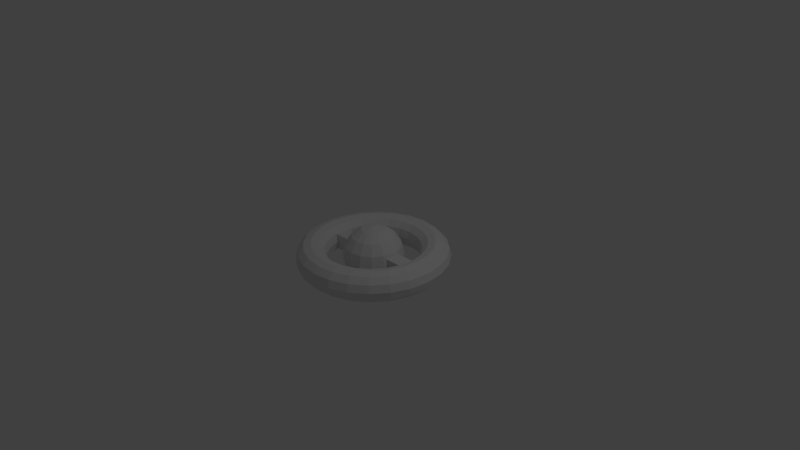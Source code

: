 # Source: ufo.blend  (saved by Blender 2.75.0; exported with 4.5.12 LTS)
import bpy
from mathutils import Matrix  # noqa: F401  (used for matrix-valued properties, if any)

bpy.ops.wm.read_factory_settings(use_empty=True)
scene = bpy.context.scene
scene.name = 'Scene'

# ---- collections
col_collection_1 = bpy.data.collections.new('Collection 1'); scene.collection.children.link(col_collection_1)

# ---- world
world_world = bpy.data.worlds.new('World'); scene.world = world_world
world_world.color = (0.05088, 0.05088, 0.05088)
world_world.use_sun_shadow = False
world_world.sun_shadow_jitter_overblur = 0.0
world_world.cycles.sampling_method = 'MANUAL'
world_world.cycles.sample_map_resolution = 256

# ---- cameras
cam_camera = bpy.data.cameras.new('Camera')
cam_camera.clip_end = 100.0
cam_camera.lens = 35.0
cam_camera.sensor_width = 32.0
cam_camera.sensor_height = 18.0
cam_camera.ortho_scale = 7.314
cam_camera.dof.focus_distance = 0.0
cam_camera.dof.aperture_fstop = 128.0

# ---- lights
light_lamp = bpy.data.lights.new('Lamp', 'POINT')
light_lamp.transmission_factor = 0.0
light_lamp.cutoff_distance = 30.0
light_lamp.energy = 100.0
light_lamp.shadow_buffer_clip_start = 1.001
light_lamp.shadow_soft_size = 0.1
light_lamp.shadow_maximum_resolution = 0.006
light_lamp.use_absolute_resolution = True
light_lamp.cycles.use_multiple_importance_sampling = False

# ---- meshes
me_cube_001 = bpy.data.meshes.new('Cube.001')
me_cube_001.from_pydata([(-1.0, -1.0, -1.0), (-1.0, -1.0, 1.0), (-1.0, 1.0, -1.0), (-1.0, 1.0, 1.0), (1.0, -1.0, -1.0), (1.0, -1.0, 1.0), (1.0, 1.0, -1.0), (1.0, 1.0, 1.0)], [], [(1, 3, 2, 0), (3, 7, 6, 2), (7, 5, 4, 6), (5, 1, 0, 4), (0, 2, 6, 4), (5, 7, 3, 1)])
me_cube_001.use_remesh_preserve_volume = False
me_cube_001.use_remesh_preserve_attributes = False
me_cube_001.use_mirror_vertex_groups = False
me_cube_001.update()
me_sphere_001 = bpy.data.meshes.new('Sphere.001')
me_sphere_001.from_pydata([(-0.1531, 0.0, 0.3696), (-0.2828, 0.0, 0.2828), (-0.3696, 0.0, 0.1531), (-0.4, 0.0, -1.748e-08), (-0.3696, 0.0, -0.1531), (-0.2828, 0.0, -0.2828), (-0.1531, 0.0, -0.3696), (-0.1414, 0.05858, 0.3696), (-0.2613, 0.1082, 0.2828), (-0.3414, 0.1414, 0.1531), (-0.3696, 0.1531, -1.748e-08), (-0.3414, 0.1414, -0.1531), (-0.2613, 0.1082, -0.2828), (-0.1414, 0.05858, -0.3696), (-0.1082, 0.1082, 0.3696), (-0.2, 0.2, 0.2828), (-0.2613, 0.2613, 0.1531), (-0.2828, 0.2828, -1.748e-08), (-0.2613, 0.2613, -0.1531), (-0.2, 0.2, -0.2828), (-0.1082, 0.1082, -0.3696), (-6.04e-08, 0.0, -0.4), (-0.05858, 0.1414, 0.3696), (-0.1082, 0.2613, 0.2828), (-0.1414, 0.3414, 0.1531), (-0.1531, 0.3696, -1.748e-08), (-0.1414, 0.3414, -0.1531), (-0.1082, 0.2613, -0.2828), (-0.05858, 0.1414, -0.3696), (-4.558e-08, 0.1531, 0.3696), (-3.44e-08, 0.2828, 0.2828), (-4.598e-09, 0.3696, 0.1531), (-1.95e-08, 0.4, -1.748e-08), (-4.598e-09, 0.3696, -0.1531), (-3.44e-08, 0.2828, -0.2828), (-4.558e-08, 0.1531, -0.3696), (-8.351e-08, -5.58e-08, 0.4), (0.05858, 0.1414, 0.3696), (0.1082, 0.2613, 0.2828), (0.1414, 0.3414, 0.1531), (0.1531, 0.3696, -1.748e-08), (0.1414, 0.3414, -0.1531), (0.1082, 0.2613, -0.2828), (0.05858, 0.1414, -0.3696), (0.1082, 0.1082, 0.3696), (0.2, 0.2, 0.2828), (0.2613, 0.2613, 0.1531), (0.2828, 0.2828, -1.748e-08), (0.2613, 0.2613, -0.1531), (0.2, 0.2, -0.2828), (0.1082, 0.1082, -0.3696), (0.1414, 0.05858, 0.3696), (0.2613, 0.1082, 0.2828), (0.3414, 0.1414, 0.1531), (0.3696, 0.1531, -1.748e-08), (0.3414, 0.1414, -0.1531), (0.2613, 0.1082, -0.2828), (0.1414, 0.05858, -0.3696), (0.1531, -4.547e-08, 0.3696), (0.2828, -9.017e-08, 0.2828), (0.3696, -1.125e-07, 0.1531), (0.4, -1.274e-07, -1.748e-08), (0.3696, -1.125e-07, -0.1531), (0.2828, -9.017e-08, -0.2828), (0.1531, -4.174e-08, -0.3696), (0.1414, -0.05858, 0.3696), (0.2613, -0.1082, 0.2828), (0.3414, -0.1414, 0.1531), (0.3696, -0.1531, -1.748e-08), (0.3414, -0.1414, -0.1531), (0.2613, -0.1082, -0.2828), (0.1414, -0.05858, -0.3696), (0.1082, -0.1082, 0.3696), (0.2, -0.2, 0.2828), (0.2613, -0.2613, 0.1531), (0.2828, -0.2828, -1.748e-08), (0.2613, -0.2613, -0.1531), (0.2, -0.2, -0.2828), (0.1082, -0.1082, -0.3696), (0.05858, -0.1414, 0.3696), (0.1082, -0.2613, 0.2828), (0.1414, -0.3414, 0.1531), (0.1531, -0.3696, -1.748e-08), (0.1414, -0.3414, -0.1531), (0.1082, -0.2613, -0.2828), (0.05858, -0.1414, -0.3696), (-1.238e-07, -0.1531, 0.3696), (-2.058e-07, -0.2828, 0.2828), (-2.132e-07, -0.3696, 0.1531), (-2.43e-07, -0.4, -1.748e-08), (-2.132e-07, -0.3696, -0.1531), (-2.058e-07, -0.2828, -0.2828), (-1.201e-07, -0.1531, -0.3696), (-0.05858, -0.1414, 0.3696), (-0.1082, -0.2613, 0.2828), (-0.1414, -0.3414, 0.1531), (-0.1531, -0.3696, -1.748e-08), (-0.1414, -0.3414, -0.1531), (-0.1082, -0.2613, -0.2828), (-0.05858, -0.1414, -0.3696), (-0.1082, -0.1082, 0.3696), (-0.2, -0.2, 0.2828), (-0.2613, -0.2613, 0.1531), (-0.2828, -0.2828, -1.748e-08), (-0.2613, -0.2613, -0.1531), (-0.2, -0.2, -0.2828), (-0.1082, -0.1082, -0.3696), (-0.1414, -0.05858, 0.3696), (-0.2613, -0.1082, 0.2828), (-0.3414, -0.1414, 0.1531), (-0.3696, -0.1531, -1.748e-08), (-0.3414, -0.1414, -0.1531), (-0.2613, -0.1082, -0.2828), (-0.1414, -0.05858, -0.3696)], [], [(5, 4, 11, 12), (3, 2, 9, 10), (1, 0, 7, 8), (6, 5, 12, 13), (4, 3, 10, 11), (2, 1, 8, 9), (8, 7, 14, 15), (13, 12, 19, 20), (11, 10, 17, 18), (9, 8, 15, 16), (12, 11, 18, 19), (10, 9, 16, 17), (20, 19, 27, 28), (18, 17, 25, 26), (16, 15, 23, 24), (19, 18, 26, 27), (17, 16, 24, 25), (15, 14, 22, 23), (27, 26, 33, 34), (25, 24, 31, 32), (23, 22, 29, 30), (28, 27, 34, 35), (26, 25, 32, 33), (24, 23, 30, 31), (34, 33, 41, 42), (32, 31, 39, 40), (30, 29, 37, 38), (35, 34, 42, 43), (33, 32, 40, 41), (31, 30, 38, 39), (43, 42, 49, 50), (41, 40, 47, 48), (39, 38, 45, 46), (42, 41, 48, 49), (40, 39, 46, 47), (38, 37, 44, 45), (48, 47, 54, 55), (46, 45, 52, 53), (49, 48, 55, 56), (47, 46, 53, 54), (45, 44, 51, 52), (50, 49, 56, 57), (56, 55, 62, 63), (54, 53, 60, 61), (52, 51, 58, 59), (57, 56, 63, 64), (55, 54, 61, 62), (53, 52, 59, 60), (61, 60, 67, 68), (59, 58, 65, 66), (64, 63, 70, 71), (62, 61, 68, 69), (60, 59, 66, 67), (63, 62, 69, 70), (71, 70, 77, 78), (69, 68, 75, 76), (67, 66, 73, 74), (70, 69, 76, 77), (68, 67, 74, 75), (66, 65, 72, 73), (74, 73, 80, 81), (77, 76, 83, 84), (75, 74, 81, 82), (73, 72, 79, 80), (78, 77, 84, 85), (76, 75, 82, 83), (84, 83, 90, 91), (82, 81, 88, 89), (80, 79, 86, 87), (85, 84, 91, 92), (83, 82, 89, 90), (81, 80, 87, 88), (87, 86, 93, 94), (92, 91, 98, 99), (90, 89, 96, 97), (88, 87, 94, 95), (91, 90, 97, 98), (89, 88, 95, 96), (99, 98, 105, 106), (97, 96, 103, 104), (95, 94, 101, 102), (98, 97, 104, 105), (96, 95, 102, 103), (94, 93, 100, 101), (105, 104, 111, 112), (103, 102, 109, 110), (101, 100, 107, 108), (106, 105, 112, 113), (104, 103, 110, 111), (102, 101, 108, 109), (21, 6, 13), (0, 36, 7), (7, 36, 14), (21, 13, 20), (14, 36, 22), (21, 20, 28), (22, 36, 29), (21, 28, 35), (29, 36, 37), (21, 35, 43), (37, 36, 44), (21, 43, 50), (44, 36, 51), (21, 50, 57), (21, 57, 64), (51, 36, 58), (58, 36, 65), (21, 64, 71), (65, 36, 72), (21, 71, 78), (72, 36, 79), (21, 78, 85), (21, 85, 92), (79, 36, 86), (86, 36, 93), (21, 92, 99), (93, 36, 100), (21, 99, 106), (100, 36, 107), (21, 106, 113), (112, 111, 4, 5), (110, 109, 2, 3), (108, 107, 0, 1), (113, 112, 5, 6), (111, 110, 3, 4), (109, 108, 1, 2), (107, 36, 0), (21, 113, 6)])
me_sphere_001.use_remesh_preserve_volume = False
me_sphere_001.use_remesh_preserve_attributes = False
me_sphere_001.use_mirror_vertex_groups = False
me_sphere_001.update()
me_torus = bpy.data.meshes.new('Torus')
me_torus.from_pydata([(1.0, 0.0, 0.0), (0.9732, 0.0, 0.1), (0.9, 0.0, 0.1732), (0.8, 0.0, 0.2), (0.7, 0.0, 0.1732), (0.6268, 0.0, 0.1), (0.6, 0.0, 2.449e-17), (0.6268, 0.0, -0.1), (0.7, 0.0, -0.1732), (0.8, 0.0, -0.2), (0.9, 0.0, -0.1732), (0.9732, 0.0, -0.1), (0.9659, 0.2588, 0.0), (0.94, 0.2519, 0.1), (0.8693, 0.2329, 0.1732), (0.7727, 0.2071, 0.2), (0.6761, 0.1812, 0.1732), (0.6054, 0.1622, 0.1), (0.5796, 0.1553, 2.449e-17), (0.6054, 0.1622, -0.1), (0.6761, 0.1812, -0.1732), (0.7727, 0.2071, -0.2), (0.8693, 0.2329, -0.1732), (0.94, 0.2519, -0.1), (0.866, 0.5, 0.0), (0.8428, 0.4866, 0.1), (0.7794, 0.45, 0.1732), (0.6928, 0.4, 0.2), (0.6062, 0.35, 0.1732), (0.5428, 0.3134, 0.1), (0.5196, 0.3, 2.449e-17), (0.5428, 0.3134, -0.1), (0.6062, 0.35, -0.1732), (0.6928, 0.4, -0.2), (0.7794, 0.45, -0.1732), (0.8428, 0.4866, -0.1), (0.7071, 0.7071, 0.0), (0.6882, 0.6882, 0.1), (0.6364, 0.6364, 0.1732), (0.5657, 0.5657, 0.2), (0.495, 0.495, 0.1732), (0.4432, 0.4432, 0.1), (0.4243, 0.4243, 2.449e-17), (0.4432, 0.4432, -0.1), (0.495, 0.495, -0.1732), (0.5657, 0.5657, -0.2), (0.6364, 0.6364, -0.1732), (0.6882, 0.6882, -0.1), (0.5, 0.866, 0.0), (0.4866, 0.8428, 0.1), (0.45, 0.7794, 0.1732), (0.4, 0.6928, 0.2), (0.35, 0.6062, 0.1732), (0.3134, 0.5428, 0.1), (0.3, 0.5196, 2.449e-17), (0.3134, 0.5428, -0.1), (0.35, 0.6062, -0.1732), (0.4, 0.6928, -0.2), (0.45, 0.7794, -0.1732), (0.4866, 0.8428, -0.1), (0.2588, 0.9659, 0.0), (0.2519, 0.94, 0.1), (0.2329, 0.8693, 0.1732), (0.2071, 0.7727, 0.2), (0.1812, 0.6761, 0.1732), (0.1622, 0.6054, 0.1), (0.1553, 0.5796, 2.449e-17), (0.1622, 0.6054, -0.1), (0.1812, 0.6761, -0.1732), (0.2071, 0.7727, -0.2), (0.2329, 0.8693, -0.1732), (0.2519, 0.94, -0.1), (8.941e-08, 1.0, 0.0), (8.941e-08, 0.9732, 0.1), (8.941e-08, 0.9, 0.1732), (2.98e-08, 0.8, 0.2), (2.98e-08, 0.7, 0.1732), (8.941e-08, 0.6268, 0.1), (2.98e-08, 0.6, 2.449e-17), (8.941e-08, 0.6268, -0.1), (2.98e-08, 0.7, -0.1732), (2.98e-08, 0.8, -0.2), (8.941e-08, 0.9, -0.1732), (8.941e-08, 0.9732, -0.1), (-0.2588, 0.9659, 0.0), (-0.2519, 0.94, 0.1), (-0.2329, 0.8693, 0.1732), (-0.2071, 0.7727, 0.2), (-0.1812, 0.6761, 0.1732), (-0.1622, 0.6054, 0.1), (-0.1553, 0.5796, 2.449e-17), (-0.1622, 0.6054, -0.1), (-0.1812, 0.6761, -0.1732), (-0.2071, 0.7727, -0.2), (-0.2329, 0.8693, -0.1732), (-0.2519, 0.94, -0.1), (-0.5, 0.866, 0.0), (-0.4866, 0.8428, 0.1), (-0.45, 0.7794, 0.1732), (-0.4, 0.6928, 0.2), (-0.35, 0.6062, 0.1732), (-0.3134, 0.5428, 0.1), (-0.3, 0.5196, 2.449e-17), (-0.3134, 0.5428, -0.1), (-0.35, 0.6062, -0.1732), (-0.4, 0.6928, -0.2), (-0.45, 0.7794, -0.1732), (-0.4866, 0.8428, -0.1), (-0.7071, 0.7071, 0.0), (-0.6882, 0.6882, 0.1), (-0.6364, 0.6364, 0.1732), (-0.5657, 0.5657, 0.2), (-0.495, 0.495, 0.1732), (-0.4432, 0.4432, 0.1), (-0.4243, 0.4243, 2.449e-17), (-0.4432, 0.4432, -0.1), (-0.495, 0.495, -0.1732), (-0.5657, 0.5657, -0.2), (-0.6364, 0.6364, -0.1732), (-0.6882, 0.6882, -0.1), (-0.866, 0.5, 0.0), (-0.8428, 0.4866, 0.1), (-0.7794, 0.45, 0.1732), (-0.6928, 0.4, 0.2), (-0.6062, 0.35, 0.1732), (-0.5428, 0.3134, 0.1), (-0.5196, 0.3, 2.449e-17), (-0.5428, 0.3134, -0.1), (-0.6062, 0.35, -0.1732), (-0.6928, 0.4, -0.2), (-0.7794, 0.45, -0.1732), (-0.8428, 0.4866, -0.1), (-0.9659, 0.2588, 0.0), (-0.94, 0.2519, 0.1), (-0.8693, 0.2329, 0.1732), (-0.7727, 0.2071, 0.2), (-0.6761, 0.1812, 0.1732), (-0.6054, 0.1622, 0.1), (-0.5796, 0.1553, 2.449e-17), (-0.6054, 0.1622, -0.1), (-0.6761, 0.1812, -0.1732), (-0.7727, 0.2071, -0.2), (-0.8693, 0.2329, -0.1732), (-0.94, 0.2519, -0.1), (-1.0, 8.742e-08, 0.0), (-0.9732, 8.508e-08, 0.1), (-0.9, 7.868e-08, 0.1732), (-0.8, 6.994e-08, 0.2), (-0.7, 6.12e-08, 0.1732), (-0.6268, 5.48e-08, 0.1), (-0.6, 5.245e-08, 2.449e-17), (-0.6268, 5.48e-08, -0.1), (-0.7, 6.12e-08, -0.1732), (-0.8, 6.994e-08, -0.2), (-0.9, 7.868e-08, -0.1732), (-0.9732, 8.508e-08, -0.1), (-0.9659, -0.2588, 0.0), (-0.94, -0.2519, 0.1), (-0.8693, -0.2329, 0.1732), (-0.7727, -0.2071, 0.2), (-0.6761, -0.1812, 0.1732), (-0.6054, -0.1622, 0.1), (-0.5796, -0.1553, 2.449e-17), (-0.6054, -0.1622, -0.1), (-0.6761, -0.1812, -0.1732), (-0.7727, -0.2071, -0.2), (-0.8693, -0.2329, -0.1732), (-0.94, -0.2519, -0.1), (-0.866, -0.5, 0.0), (-0.8428, -0.4866, 0.1), (-0.7794, -0.45, 0.1732), (-0.6928, -0.4, 0.2), (-0.6062, -0.35, 0.1732), (-0.5428, -0.3134, 0.1), (-0.5196, -0.3, 2.449e-17), (-0.5428, -0.3134, -0.1), (-0.6062, -0.35, -0.1732), (-0.6928, -0.4, -0.2), (-0.7794, -0.45, -0.1732), (-0.8428, -0.4866, -0.1), (-0.7071, -0.7071, 0.0), (-0.6882, -0.6882, 0.1), (-0.6364, -0.6364, 0.1732), (-0.5657, -0.5657, 0.2), (-0.495, -0.495, 0.1732), (-0.4432, -0.4432, 0.1), (-0.4243, -0.4243, 2.449e-17), (-0.4432, -0.4432, -0.1), (-0.495, -0.495, -0.1732), (-0.5657, -0.5657, -0.2), (-0.6364, -0.6364, -0.1732), (-0.6882, -0.6882, -0.1), (-0.5, -0.866, 0.0), (-0.4866, -0.8428, 0.1), (-0.45, -0.7794, 0.1732), (-0.4, -0.6928, 0.2), (-0.35, -0.6062, 0.1732), (-0.3134, -0.5428, 0.1), (-0.3, -0.5196, 2.449e-17), (-0.3134, -0.5428, -0.1), (-0.35, -0.6062, -0.1732), (-0.4, -0.6928, -0.2), (-0.45, -0.7794, -0.1732), (-0.4866, -0.8428, -0.1), (-0.2588, -0.9659, 0.0), (-0.2519, -0.94, 0.1), (-0.2329, -0.8693, 0.1732), (-0.2071, -0.7727, 0.2), (-0.1812, -0.6761, 0.1732), (-0.1622, -0.6054, 0.1), (-0.1553, -0.5796, 2.449e-17), (-0.1622, -0.6054, -0.1), (-0.1812, -0.6761, -0.1732), (-0.2071, -0.7727, -0.2), (-0.2329, -0.8693, -0.1732), (-0.2519, -0.94, -0.1), (8.941e-08, -1.0, 0.0), (8.941e-08, -0.9732, 0.1), (8.941e-08, -0.9, 0.1732), (2.98e-08, -0.8, 0.2), (2.98e-08, -0.7, 0.1732), (8.941e-08, -0.6268, 0.1), (2.98e-08, -0.6, 2.449e-17), (8.941e-08, -0.6268, -0.1), (2.98e-08, -0.7, -0.1732), (2.98e-08, -0.8, -0.2), (8.941e-08, -0.9, -0.1732), (8.941e-08, -0.9732, -0.1), (0.2588, -0.9659, 0.0), (0.2519, -0.94, 0.1), (0.2329, -0.8693, 0.1732), (0.2071, -0.7727, 0.2), (0.1812, -0.6761, 0.1732), (0.1622, -0.6054, 0.1), (0.1553, -0.5796, 2.449e-17), (0.1622, -0.6054, -0.1), (0.1812, -0.6761, -0.1732), (0.2071, -0.7727, -0.2), (0.2329, -0.8693, -0.1732), (0.2519, -0.94, -0.1), (0.5, -0.866, 0.0), (0.4866, -0.8428, 0.1), (0.45, -0.7794, 0.1732), (0.4, -0.6928, 0.2), (0.35, -0.6062, 0.1732), (0.3134, -0.5428, 0.1), (0.3, -0.5196, 2.449e-17), (0.3134, -0.5428, -0.1), (0.35, -0.6062, -0.1732), (0.4, -0.6928, -0.2), (0.45, -0.7794, -0.1732), (0.4866, -0.8428, -0.1), (0.7071, -0.7071, 0.0), (0.6882, -0.6882, 0.1), (0.6364, -0.6364, 0.1732), (0.5657, -0.5657, 0.2), (0.495, -0.495, 0.1732), (0.4432, -0.4432, 0.1), (0.4243, -0.4243, 2.449e-17), (0.4432, -0.4432, -0.1), (0.495, -0.495, -0.1732), (0.5657, -0.5657, -0.2), (0.6364, -0.6364, -0.1732), (0.6882, -0.6882, -0.1), (0.866, -0.5, 0.0), (0.8428, -0.4866, 0.1), (0.7794, -0.45, 0.1732), (0.6928, -0.4, 0.2), (0.6062, -0.35, 0.1732), (0.5428, -0.3134, 0.1), (0.5196, -0.3, 2.449e-17), (0.5428, -0.3134, -0.1), (0.6062, -0.35, -0.1732), (0.6928, -0.4, -0.2), (0.7794, -0.45, -0.1732), (0.8428, -0.4866, -0.1), (0.9659, -0.2588, 0.0), (0.94, -0.2519, 0.1), (0.8693, -0.2329, 0.1732), (0.7727, -0.2071, 0.2), (0.6761, -0.1812, 0.1732), (0.6054, -0.1622, 0.1), (0.5796, -0.1553, 2.449e-17), (0.6054, -0.1622, -0.1), (0.6761, -0.1812, -0.1732), (0.7727, -0.2071, -0.2), (0.8693, -0.2329, -0.1732), (0.94, -0.2519, -0.1)], [], [(0, 12, 13, 1), (1, 13, 14, 2), (2, 14, 15, 3), (3, 15, 16, 4), (4, 16, 17, 5), (5, 17, 18, 6), (6, 18, 19, 7), (7, 19, 20, 8), (8, 20, 21, 9), (9, 21, 22, 10), (10, 22, 23, 11), (0, 11, 23, 12), (12, 24, 25, 13), (13, 25, 26, 14), (14, 26, 27, 15), (15, 27, 28, 16), (16, 28, 29, 17), (17, 29, 30, 18), (18, 30, 31, 19), (19, 31, 32, 20), (20, 32, 33, 21), (21, 33, 34, 22), (22, 34, 35, 23), (23, 35, 24, 12), (24, 36, 37, 25), (25, 37, 38, 26), (26, 38, 39, 27), (27, 39, 40, 28), (28, 40, 41, 29), (29, 41, 42, 30), (30, 42, 43, 31), (31, 43, 44, 32), (32, 44, 45, 33), (33, 45, 46, 34), (34, 46, 47, 35), (35, 47, 36, 24), (36, 48, 49, 37), (37, 49, 50, 38), (38, 50, 51, 39), (39, 51, 52, 40), (40, 52, 53, 41), (41, 53, 54, 42), (42, 54, 55, 43), (43, 55, 56, 44), (44, 56, 57, 45), (45, 57, 58, 46), (46, 58, 59, 47), (47, 59, 48, 36), (48, 60, 61, 49), (49, 61, 62, 50), (50, 62, 63, 51), (51, 63, 64, 52), (52, 64, 65, 53), (53, 65, 66, 54), (54, 66, 67, 55), (55, 67, 68, 56), (56, 68, 69, 57), (57, 69, 70, 58), (58, 70, 71, 59), (59, 71, 60, 48), (60, 72, 73, 61), (61, 73, 74, 62), (62, 74, 75, 63), (63, 75, 76, 64), (64, 76, 77, 65), (65, 77, 78, 66), (66, 78, 79, 67), (67, 79, 80, 68), (68, 80, 81, 69), (69, 81, 82, 70), (70, 82, 83, 71), (71, 83, 72, 60), (72, 84, 85, 73), (73, 85, 86, 74), (74, 86, 87, 75), (75, 87, 88, 76), (76, 88, 89, 77), (77, 89, 90, 78), (78, 90, 91, 79), (79, 91, 92, 80), (80, 92, 93, 81), (81, 93, 94, 82), (82, 94, 95, 83), (83, 95, 84, 72), (84, 96, 97, 85), (85, 97, 98, 86), (86, 98, 99, 87), (87, 99, 100, 88), (88, 100, 101, 89), (89, 101, 102, 90), (90, 102, 103, 91), (91, 103, 104, 92), (92, 104, 105, 93), (93, 105, 106, 94), (94, 106, 107, 95), (95, 107, 96, 84), (96, 108, 109, 97), (97, 109, 110, 98), (98, 110, 111, 99), (99, 111, 112, 100), (100, 112, 113, 101), (101, 113, 114, 102), (102, 114, 115, 103), (103, 115, 116, 104), (104, 116, 117, 105), (105, 117, 118, 106), (106, 118, 119, 107), (107, 119, 108, 96), (108, 120, 121, 109), (109, 121, 122, 110), (110, 122, 123, 111), (111, 123, 124, 112), (112, 124, 125, 113), (113, 125, 126, 114), (114, 126, 127, 115), (115, 127, 128, 116), (116, 128, 129, 117), (117, 129, 130, 118), (118, 130, 131, 119), (119, 131, 120, 108), (120, 132, 133, 121), (121, 133, 134, 122), (122, 134, 135, 123), (123, 135, 136, 124), (124, 136, 137, 125), (125, 137, 138, 126), (126, 138, 139, 127), (127, 139, 140, 128), (128, 140, 141, 129), (129, 141, 142, 130), (130, 142, 143, 131), (131, 143, 132, 120), (132, 144, 145, 133), (133, 145, 146, 134), (134, 146, 147, 135), (135, 147, 148, 136), (136, 148, 149, 137), (137, 149, 150, 138), (138, 150, 151, 139), (139, 151, 152, 140), (140, 152, 153, 141), (141, 153, 154, 142), (142, 154, 155, 143), (143, 155, 144, 132), (144, 156, 157, 145), (145, 157, 158, 146), (146, 158, 159, 147), (147, 159, 160, 148), (148, 160, 161, 149), (149, 161, 162, 150), (150, 162, 163, 151), (151, 163, 164, 152), (152, 164, 165, 153), (153, 165, 166, 154), (154, 166, 167, 155), (155, 167, 156, 144), (156, 168, 169, 157), (157, 169, 170, 158), (158, 170, 171, 159), (159, 171, 172, 160), (160, 172, 173, 161), (161, 173, 174, 162), (162, 174, 175, 163), (163, 175, 176, 164), (164, 176, 177, 165), (165, 177, 178, 166), (166, 178, 179, 167), (167, 179, 168, 156), (168, 180, 181, 169), (169, 181, 182, 170), (170, 182, 183, 171), (171, 183, 184, 172), (172, 184, 185, 173), (173, 185, 186, 174), (174, 186, 187, 175), (175, 187, 188, 176), (176, 188, 189, 177), (177, 189, 190, 178), (178, 190, 191, 179), (179, 191, 180, 168), (180, 192, 193, 181), (181, 193, 194, 182), (182, 194, 195, 183), (183, 195, 196, 184), (184, 196, 197, 185), (185, 197, 198, 186), (186, 198, 199, 187), (187, 199, 200, 188), (188, 200, 201, 189), (189, 201, 202, 190), (190, 202, 203, 191), (191, 203, 192, 180), (192, 204, 205, 193), (193, 205, 206, 194), (194, 206, 207, 195), (195, 207, 208, 196), (196, 208, 209, 197), (197, 209, 210, 198), (198, 210, 211, 199), (199, 211, 212, 200), (200, 212, 213, 201), (201, 213, 214, 202), (202, 214, 215, 203), (203, 215, 204, 192), (204, 216, 217, 205), (205, 217, 218, 206), (206, 218, 219, 207), (207, 219, 220, 208), (208, 220, 221, 209), (209, 221, 222, 210), (210, 222, 223, 211), (211, 223, 224, 212), (212, 224, 225, 213), (213, 225, 226, 214), (214, 226, 227, 215), (215, 227, 216, 204), (216, 228, 229, 217), (217, 229, 230, 218), (218, 230, 231, 219), (219, 231, 232, 220), (220, 232, 233, 221), (221, 233, 234, 222), (222, 234, 235, 223), (223, 235, 236, 224), (224, 236, 237, 225), (225, 237, 238, 226), (226, 238, 239, 227), (227, 239, 228, 216), (228, 240, 241, 229), (229, 241, 242, 230), (230, 242, 243, 231), (231, 243, 244, 232), (232, 244, 245, 233), (233, 245, 246, 234), (234, 246, 247, 235), (235, 247, 248, 236), (236, 248, 249, 237), (237, 249, 250, 238), (238, 250, 251, 239), (239, 251, 240, 228), (240, 252, 253, 241), (241, 253, 254, 242), (242, 254, 255, 243), (243, 255, 256, 244), (244, 256, 257, 245), (245, 257, 258, 246), (246, 258, 259, 247), (247, 259, 260, 248), (248, 260, 261, 249), (249, 261, 262, 250), (250, 262, 263, 251), (251, 263, 252, 240), (252, 264, 265, 253), (253, 265, 266, 254), (254, 266, 267, 255), (255, 267, 268, 256), (256, 268, 269, 257), (257, 269, 270, 258), (258, 270, 271, 259), (259, 271, 272, 260), (260, 272, 273, 261), (261, 273, 274, 262), (262, 274, 275, 263), (263, 275, 264, 252), (264, 276, 277, 265), (265, 277, 278, 266), (266, 278, 279, 267), (267, 279, 280, 268), (268, 280, 281, 269), (269, 281, 282, 270), (270, 282, 283, 271), (271, 283, 284, 272), (272, 284, 285, 273), (273, 285, 286, 274), (274, 286, 287, 275), (275, 287, 276, 264), (276, 0, 1, 277), (277, 1, 2, 278), (278, 2, 3, 279), (279, 3, 4, 280), (280, 4, 5, 281), (281, 5, 6, 282), (282, 6, 7, 283), (283, 7, 8, 284), (284, 8, 9, 285), (285, 9, 10, 286), (286, 10, 11, 287), (287, 11, 0, 276)])
me_torus.use_remesh_preserve_volume = False
me_torus.use_remesh_preserve_attributes = False
me_torus.use_mirror_vertex_groups = False
me_torus.update()

# ---- objects
ob_cube_001 = bpy.data.objects.new('Cube.001', me_cube_001)
ob_sphere = bpy.data.objects.new('Sphere', me_sphere_001)
ob_torus = bpy.data.objects.new('Torus', me_torus)
ob_lamp = bpy.data.objects.new('Lamp', light_lamp)
ob_camera = bpy.data.objects.new('Camera', cam_camera)

# ---- transforms, parenting, visibility, modifiers, constraints
ob_cube_001.location = (0.0, 0.0, 0.0)
ob_cube_001.scale = (0.8, 0.1, 0.1)
ob_cube_001.lineart.crease_threshold = 0.0
ob_sphere.location = (0.0, 0.0, 0.0)
ob_sphere.lineart.crease_threshold = 0.0
ob_torus.location = (0.0, 0.0, 0.0)
ob_torus.lineart.crease_threshold = 0.0
ob_lamp.location = (4.076, 1.005, 5.904)
ob_lamp.rotation_euler = (0.6503, 0.05522, 1.866)
ob_lamp.lock_rotations_4d = False
ob_lamp.empty_display_type = 'ARROWS'
ob_lamp.color = (0.0, 0.0, 0.0, 0.0)
ob_lamp.lineart.crease_threshold = 0.0
ob_camera.location = (7.481, -6.508, 5.344)
ob_camera.rotation_euler = (1.109, 0.01082, 0.8149)
ob_camera.lock_rotations_4d = False
ob_camera.empty_display_type = 'ARROWS'
ob_camera.color = (0.0, 0.0, 0.0, 0.0)
ob_camera.display_type = 'WIRE'
ob_camera.lineart.crease_threshold = 0.0

# ---- collection membership
col_collection_1.objects.link(ob_cube_001)
col_collection_1.objects.link(ob_sphere)
col_collection_1.objects.link(ob_torus)
col_collection_1.objects.link(ob_lamp)
col_collection_1.objects.link(ob_camera)

# ---- scene / render settings (as saved in the file)
scene.camera = ob_camera
scene.frame_start = 1; scene.frame_end = 250; scene.frame_set(1)
scene.render.engine = 'BLENDER_EEVEE_NEXT'
scene.render.resolution_percentage = 50
scene.render.dither_intensity = 0.0
scene.cycles.use_denoising = False
scene.cycles.samples = 10
scene.cycles.sampling_pattern = 'TABULATED_SOBOL'
scene.cycles.light_sampling_threshold = 0.0
scene.cycles.use_adaptive_sampling = False
scene.cycles.use_light_tree = False
scene.cycles.blur_glossy = 0.0
scene.cycles.pixel_filter_type = 'GAUSSIAN'
scene.cycles.sample_clamp_indirect = 0.0
scene.view_settings.view_transform = 'Standard'
bpy.context.view_layer.update()
